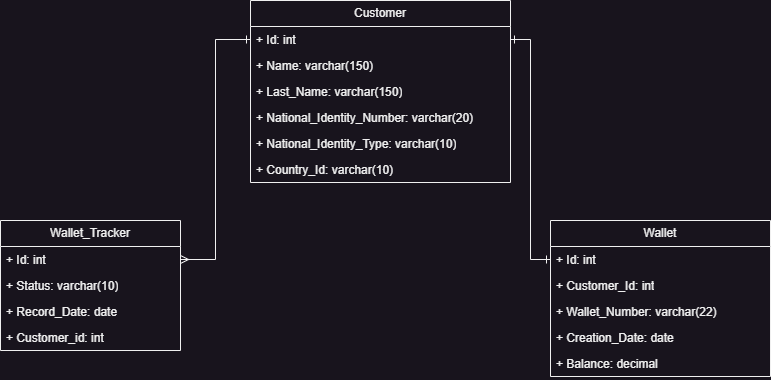

The diagram above was exported from draw.io. Its source (the exported page's mxGraphModel, read from the mxfile embedded in the PNG):
<mxGraphModel dx="880" dy="484" grid="1" gridSize="10" guides="1" tooltips="1" connect="1" arrows="1" fold="1" page="1" pageScale="1" pageWidth="827" pageHeight="1169" math="0" shadow="0">
  <root>
    <mxCell id="0" />
    <mxCell id="1" parent="0" />
    <mxCell id="NfO6YNQvIrS8XMzL8ZEO-2" value="Customer" style="swimlane;fontStyle=0;childLayout=stackLayout;horizontal=1;startSize=26;fillColor=none;horizontalStack=0;resizeParent=1;resizeParentMax=0;resizeLast=0;collapsible=1;marginBottom=0;whiteSpace=wrap;html=1;" parent="1" vertex="1">
      <mxGeometry x="290" y="30" width="260" height="182" as="geometry" />
    </mxCell>
    <mxCell id="NfO6YNQvIrS8XMzL8ZEO-3" value="+ Id: int" style="text;strokeColor=none;fillColor=none;align=left;verticalAlign=top;spacingLeft=4;spacingRight=4;overflow=hidden;rotatable=0;points=[[0,0.5],[1,0.5]];portConstraint=eastwest;whiteSpace=wrap;html=1;" parent="NfO6YNQvIrS8XMzL8ZEO-2" vertex="1">
      <mxGeometry y="26" width="260" height="26" as="geometry" />
    </mxCell>
    <mxCell id="NfO6YNQvIrS8XMzL8ZEO-4" value="+ Name: varchar(150)" style="text;strokeColor=none;fillColor=none;align=left;verticalAlign=top;spacingLeft=4;spacingRight=4;overflow=hidden;rotatable=0;points=[[0,0.5],[1,0.5]];portConstraint=eastwest;whiteSpace=wrap;html=1;" parent="NfO6YNQvIrS8XMzL8ZEO-2" vertex="1">
      <mxGeometry y="52" width="260" height="26" as="geometry" />
    </mxCell>
    <mxCell id="NfO6YNQvIrS8XMzL8ZEO-5" value="+ Last_Name: varchar(150)" style="text;strokeColor=none;fillColor=none;align=left;verticalAlign=top;spacingLeft=4;spacingRight=4;overflow=hidden;rotatable=0;points=[[0,0.5],[1,0.5]];portConstraint=eastwest;whiteSpace=wrap;html=1;" parent="NfO6YNQvIrS8XMzL8ZEO-2" vertex="1">
      <mxGeometry y="78" width="260" height="26" as="geometry" />
    </mxCell>
    <mxCell id="NfO6YNQvIrS8XMzL8ZEO-14" value="+ National_Identity_Number: varchar(20)" style="text;strokeColor=none;fillColor=none;align=left;verticalAlign=top;spacingLeft=4;spacingRight=4;overflow=hidden;rotatable=0;points=[[0,0.5],[1,0.5]];portConstraint=eastwest;whiteSpace=wrap;html=1;" parent="NfO6YNQvIrS8XMzL8ZEO-2" vertex="1">
      <mxGeometry y="104" width="260" height="26" as="geometry" />
    </mxCell>
    <mxCell id="NfO6YNQvIrS8XMzL8ZEO-15" value="+ National_Identity_Type: varchar(10)" style="text;strokeColor=none;fillColor=none;align=left;verticalAlign=top;spacingLeft=4;spacingRight=4;overflow=hidden;rotatable=0;points=[[0,0.5],[1,0.5]];portConstraint=eastwest;whiteSpace=wrap;html=1;" parent="NfO6YNQvIrS8XMzL8ZEO-2" vertex="1">
      <mxGeometry y="130" width="260" height="26" as="geometry" />
    </mxCell>
    <mxCell id="NfO6YNQvIrS8XMzL8ZEO-22" value="+ Country_Id: varchar(10)" style="text;strokeColor=none;fillColor=none;align=left;verticalAlign=top;spacingLeft=4;spacingRight=4;overflow=hidden;rotatable=0;points=[[0,0.5],[1,0.5]];portConstraint=eastwest;whiteSpace=wrap;html=1;" parent="NfO6YNQvIrS8XMzL8ZEO-2" vertex="1">
      <mxGeometry y="156" width="260" height="26" as="geometry" />
    </mxCell>
    <mxCell id="NfO6YNQvIrS8XMzL8ZEO-8" value="Wallet" style="swimlane;fontStyle=0;childLayout=stackLayout;horizontal=1;startSize=26;fillColor=none;horizontalStack=0;resizeParent=1;resizeParentMax=0;resizeLast=0;collapsible=1;marginBottom=0;whiteSpace=wrap;html=1;" parent="1" vertex="1">
      <mxGeometry x="590" y="250" width="220" height="156" as="geometry" />
    </mxCell>
    <mxCell id="NfO6YNQvIrS8XMzL8ZEO-9" value="+ Id: int" style="text;strokeColor=none;fillColor=none;align=left;verticalAlign=top;spacingLeft=4;spacingRight=4;overflow=hidden;rotatable=0;points=[[0,0.5],[1,0.5]];portConstraint=eastwest;whiteSpace=wrap;html=1;" parent="NfO6YNQvIrS8XMzL8ZEO-8" vertex="1">
      <mxGeometry y="26" width="220" height="26" as="geometry" />
    </mxCell>
    <mxCell id="NfO6YNQvIrS8XMzL8ZEO-10" value="+ Customer_Id: int" style="text;strokeColor=none;fillColor=none;align=left;verticalAlign=top;spacingLeft=4;spacingRight=4;overflow=hidden;rotatable=0;points=[[0,0.5],[1,0.5]];portConstraint=eastwest;whiteSpace=wrap;html=1;" parent="NfO6YNQvIrS8XMzL8ZEO-8" vertex="1">
      <mxGeometry y="52" width="220" height="26" as="geometry" />
    </mxCell>
    <mxCell id="NgHGVu7K4dRAucos4rJz-5" value="+ Wallet_Number: varchar(22)" style="text;strokeColor=none;fillColor=none;align=left;verticalAlign=top;spacingLeft=4;spacingRight=4;overflow=hidden;rotatable=0;points=[[0,0.5],[1,0.5]];portConstraint=eastwest;whiteSpace=wrap;html=1;" parent="NfO6YNQvIrS8XMzL8ZEO-8" vertex="1">
      <mxGeometry y="78" width="220" height="26" as="geometry" />
    </mxCell>
    <mxCell id="NfO6YNQvIrS8XMzL8ZEO-11" value="+ Creation_Date: date" style="text;strokeColor=none;fillColor=none;align=left;verticalAlign=top;spacingLeft=4;spacingRight=4;overflow=hidden;rotatable=0;points=[[0,0.5],[1,0.5]];portConstraint=eastwest;whiteSpace=wrap;html=1;" parent="NfO6YNQvIrS8XMzL8ZEO-8" vertex="1">
      <mxGeometry y="104" width="220" height="26" as="geometry" />
    </mxCell>
    <mxCell id="NfO6YNQvIrS8XMzL8ZEO-12" value="+ Balance: decimal" style="text;strokeColor=none;fillColor=none;align=left;verticalAlign=top;spacingLeft=4;spacingRight=4;overflow=hidden;rotatable=0;points=[[0,0.5],[1,0.5]];portConstraint=eastwest;whiteSpace=wrap;html=1;" parent="NfO6YNQvIrS8XMzL8ZEO-8" vertex="1">
      <mxGeometry y="130" width="220" height="26" as="geometry" />
    </mxCell>
    <mxCell id="NfO6YNQvIrS8XMzL8ZEO-23" value="Wallet_Tracker" style="swimlane;fontStyle=0;childLayout=stackLayout;horizontal=1;startSize=26;fillColor=none;horizontalStack=0;resizeParent=1;resizeParentMax=0;resizeLast=0;collapsible=1;marginBottom=0;whiteSpace=wrap;html=1;" parent="1" vertex="1">
      <mxGeometry x="40" y="250" width="180" height="130" as="geometry" />
    </mxCell>
    <mxCell id="NfO6YNQvIrS8XMzL8ZEO-24" value="+ Id: int" style="text;strokeColor=none;fillColor=none;align=left;verticalAlign=top;spacingLeft=4;spacingRight=4;overflow=hidden;rotatable=0;points=[[0,0.5],[1,0.5]];portConstraint=eastwest;whiteSpace=wrap;html=1;" parent="NfO6YNQvIrS8XMzL8ZEO-23" vertex="1">
      <mxGeometry y="26" width="180" height="26" as="geometry" />
    </mxCell>
    <mxCell id="NfO6YNQvIrS8XMzL8ZEO-25" value="+ Status: varchar(10)" style="text;strokeColor=none;fillColor=none;align=left;verticalAlign=top;spacingLeft=4;spacingRight=4;overflow=hidden;rotatable=0;points=[[0,0.5],[1,0.5]];portConstraint=eastwest;whiteSpace=wrap;html=1;" parent="NfO6YNQvIrS8XMzL8ZEO-23" vertex="1">
      <mxGeometry y="52" width="180" height="26" as="geometry" />
    </mxCell>
    <mxCell id="NfO6YNQvIrS8XMzL8ZEO-26" value="+ Record_Date: date" style="text;strokeColor=none;fillColor=none;align=left;verticalAlign=top;spacingLeft=4;spacingRight=4;overflow=hidden;rotatable=0;points=[[0,0.5],[1,0.5]];portConstraint=eastwest;whiteSpace=wrap;html=1;" parent="NfO6YNQvIrS8XMzL8ZEO-23" vertex="1">
      <mxGeometry y="78" width="180" height="26" as="geometry" />
    </mxCell>
    <mxCell id="NfO6YNQvIrS8XMzL8ZEO-27" value="+ Customer_id: int" style="text;strokeColor=none;fillColor=none;align=left;verticalAlign=top;spacingLeft=4;spacingRight=4;overflow=hidden;rotatable=0;points=[[0,0.5],[1,0.5]];portConstraint=eastwest;whiteSpace=wrap;html=1;" parent="NfO6YNQvIrS8XMzL8ZEO-23" vertex="1">
      <mxGeometry y="104" width="180" height="26" as="geometry" />
    </mxCell>
    <mxCell id="mz5QV5AU_gNQI5YzDKUE-1" style="edgeStyle=orthogonalEdgeStyle;rounded=0;orthogonalLoop=1;jettySize=auto;html=1;startArrow=ERone;startFill=0;endArrow=ERmany;endFill=0;" parent="1" source="NfO6YNQvIrS8XMzL8ZEO-3" target="NfO6YNQvIrS8XMzL8ZEO-24" edge="1">
      <mxGeometry relative="1" as="geometry" />
    </mxCell>
    <mxCell id="mz5QV5AU_gNQI5YzDKUE-3" style="edgeStyle=orthogonalEdgeStyle;rounded=0;orthogonalLoop=1;jettySize=auto;html=1;startArrow=ERone;startFill=0;endArrow=ERone;endFill=0;" parent="1" source="NfO6YNQvIrS8XMzL8ZEO-9" target="NfO6YNQvIrS8XMzL8ZEO-3" edge="1">
      <mxGeometry relative="1" as="geometry" />
    </mxCell>
  </root>
</mxGraphModel>